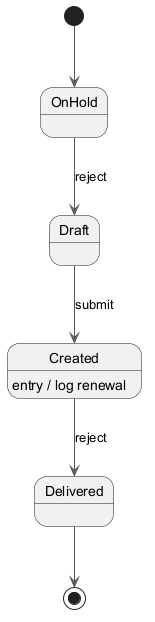

The diagram above was rendered by PlantUML. Its source (embedded in the PNG):
@startuml
skinparam backgroundColor #FFFFFF
skinparam classBackgroundColor #F1F8E9
skinparam classBorderColor #33691E
skinparam ArrowColor #555555
[*] --> OnHold
OnHold --> Draft : reject
Draft --> Created : submit
Created --> Delivered : reject
Created : entry / log renewal
Delivered --> [*]
@enduml